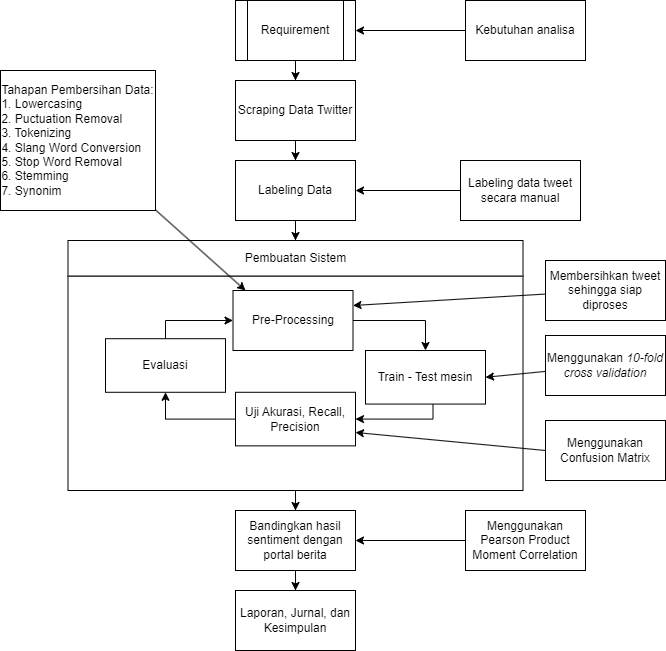

The diagram above was exported from draw.io. Its source (the exported page's mxGraphModel, read from the mxfile embedded in the PNG):
<mxGraphModel dx="1434" dy="788" grid="1" gridSize="10" guides="1" tooltips="1" connect="1" arrows="1" fold="1" page="1" pageScale="1" pageWidth="850" pageHeight="1100" background="#ffffff" math="0" shadow="0">
  <root>
    <mxCell id="0" />
    <mxCell id="1" parent="0" />
    <mxCell id="BmtpxCm17nPuDeNg8ant-48" value="" style="group" vertex="1" connectable="0" parent="1">
      <mxGeometry x="137.5" y="320" width="455" height="250" as="geometry" />
    </mxCell>
    <mxCell id="BmtpxCm17nPuDeNg8ant-49" value="Pembuatan Sistem" style="rounded=0;whiteSpace=wrap;html=1;" vertex="1" parent="BmtpxCm17nPuDeNg8ant-48">
      <mxGeometry width="455" height="35.714285714285715" as="geometry" />
    </mxCell>
    <mxCell id="BmtpxCm17nPuDeNg8ant-50" value="" style="rounded=0;whiteSpace=wrap;html=1;" vertex="1" parent="BmtpxCm17nPuDeNg8ant-48">
      <mxGeometry y="35.714285714285715" width="455" height="214.2857142857143" as="geometry" />
    </mxCell>
    <mxCell id="BmtpxCm17nPuDeNg8ant-51" value="Train - Test mesin" style="rounded=0;whiteSpace=wrap;html=1;" vertex="1" parent="BmtpxCm17nPuDeNg8ant-48">
      <mxGeometry x="297.5" y="109.99571428571429" width="120" height="53.57142857142858" as="geometry" />
    </mxCell>
    <mxCell id="BmtpxCm17nPuDeNg8ant-52" value="Uji Akurasi, Recall, Precision" style="rounded=0;whiteSpace=wrap;html=1;" vertex="1" parent="BmtpxCm17nPuDeNg8ant-48">
      <mxGeometry x="167.5" y="151.7857142857143" width="120" height="53.57142857142858" as="geometry" />
    </mxCell>
    <mxCell id="BmtpxCm17nPuDeNg8ant-53" style="edgeStyle=orthogonalEdgeStyle;rounded=0;orthogonalLoop=1;jettySize=auto;html=1;entryX=1;entryY=0.5;entryDx=0;entryDy=0;" edge="1" parent="BmtpxCm17nPuDeNg8ant-48" source="BmtpxCm17nPuDeNg8ant-51" target="BmtpxCm17nPuDeNg8ant-52">
      <mxGeometry relative="1" as="geometry">
        <Array as="points">
          <mxPoint x="365" y="178.57142857142858" />
        </Array>
      </mxGeometry>
    </mxCell>
    <mxCell id="BmtpxCm17nPuDeNg8ant-54" value="Evaluasi" style="rounded=0;whiteSpace=wrap;html=1;" vertex="1" parent="BmtpxCm17nPuDeNg8ant-48">
      <mxGeometry x="37.5" y="98.21428571428572" width="120" height="53.57142857142858" as="geometry" />
    </mxCell>
    <mxCell id="BmtpxCm17nPuDeNg8ant-55" style="edgeStyle=orthogonalEdgeStyle;rounded=0;orthogonalLoop=1;jettySize=auto;html=1;entryX=0.5;entryY=1;entryDx=0;entryDy=0;" edge="1" parent="BmtpxCm17nPuDeNg8ant-48" source="BmtpxCm17nPuDeNg8ant-52" target="BmtpxCm17nPuDeNg8ant-54">
      <mxGeometry relative="1" as="geometry" />
    </mxCell>
    <mxCell id="BmtpxCm17nPuDeNg8ant-56" value="Pre-Processing" style="rounded=0;whiteSpace=wrap;html=1;" vertex="1" parent="BmtpxCm17nPuDeNg8ant-48">
      <mxGeometry x="165" y="50" width="120" height="60" as="geometry" />
    </mxCell>
    <mxCell id="BmtpxCm17nPuDeNg8ant-57" style="edgeStyle=orthogonalEdgeStyle;rounded=0;orthogonalLoop=1;jettySize=auto;html=1;entryX=0.5;entryY=0;entryDx=0;entryDy=0;" edge="1" parent="BmtpxCm17nPuDeNg8ant-48" source="BmtpxCm17nPuDeNg8ant-56" target="BmtpxCm17nPuDeNg8ant-51">
      <mxGeometry relative="1" as="geometry" />
    </mxCell>
    <mxCell id="BmtpxCm17nPuDeNg8ant-58" style="edgeStyle=orthogonalEdgeStyle;rounded=0;orthogonalLoop=1;jettySize=auto;html=1;entryX=0;entryY=0.5;entryDx=0;entryDy=0;" edge="1" parent="BmtpxCm17nPuDeNg8ant-48" source="BmtpxCm17nPuDeNg8ant-54" target="BmtpxCm17nPuDeNg8ant-56">
      <mxGeometry relative="1" as="geometry">
        <Array as="points">
          <mxPoint x="97.5" y="100" />
        </Array>
      </mxGeometry>
    </mxCell>
    <mxCell id="BmtpxCm17nPuDeNg8ant-71" value="" style="edgeStyle=orthogonalEdgeStyle;rounded=0;orthogonalLoop=1;jettySize=auto;html=1;" edge="1" parent="1" source="BmtpxCm17nPuDeNg8ant-72" target="BmtpxCm17nPuDeNg8ant-76">
      <mxGeometry relative="1" as="geometry" />
    </mxCell>
    <mxCell id="BmtpxCm17nPuDeNg8ant-72" value="Requirement" style="shape=process;whiteSpace=wrap;html=1;backgroundOutline=1;" vertex="1" parent="1">
      <mxGeometry x="305" y="80" width="120" height="60" as="geometry" />
    </mxCell>
    <mxCell id="BmtpxCm17nPuDeNg8ant-73" value="" style="edgeStyle=orthogonalEdgeStyle;rounded=0;orthogonalLoop=1;jettySize=auto;html=1;" edge="1" parent="1" source="BmtpxCm17nPuDeNg8ant-74" target="BmtpxCm17nPuDeNg8ant-72">
      <mxGeometry relative="1" as="geometry" />
    </mxCell>
    <mxCell id="BmtpxCm17nPuDeNg8ant-74" value="Kebutuhan analisa" style="rounded=0;whiteSpace=wrap;html=1;" vertex="1" parent="1">
      <mxGeometry x="535" y="80" width="120" height="60" as="geometry" />
    </mxCell>
    <mxCell id="BmtpxCm17nPuDeNg8ant-75" value="" style="edgeStyle=orthogonalEdgeStyle;rounded=0;orthogonalLoop=1;jettySize=auto;html=1;" edge="1" parent="1" source="BmtpxCm17nPuDeNg8ant-76" target="BmtpxCm17nPuDeNg8ant-78">
      <mxGeometry relative="1" as="geometry" />
    </mxCell>
    <mxCell id="BmtpxCm17nPuDeNg8ant-76" value="Scraping Data Twitter" style="rounded=0;whiteSpace=wrap;html=1;" vertex="1" parent="1">
      <mxGeometry x="305" y="160" width="120" height="60" as="geometry" />
    </mxCell>
    <mxCell id="BmtpxCm17nPuDeNg8ant-77" value="" style="edgeStyle=orthogonalEdgeStyle;rounded=0;orthogonalLoop=1;jettySize=auto;html=1;" edge="1" parent="1" source="BmtpxCm17nPuDeNg8ant-78" target="BmtpxCm17nPuDeNg8ant-49">
      <mxGeometry relative="1" as="geometry" />
    </mxCell>
    <mxCell id="BmtpxCm17nPuDeNg8ant-78" value="Labeling Data" style="rounded=0;whiteSpace=wrap;html=1;" vertex="1" parent="1">
      <mxGeometry x="305" y="240" width="120" height="60" as="geometry" />
    </mxCell>
    <mxCell id="BmtpxCm17nPuDeNg8ant-79" style="rounded=0;orthogonalLoop=1;jettySize=auto;html=1;entryX=1;entryY=0.5;entryDx=0;entryDy=0;" edge="1" parent="1" source="BmtpxCm17nPuDeNg8ant-80" target="BmtpxCm17nPuDeNg8ant-51">
      <mxGeometry relative="1" as="geometry" />
    </mxCell>
    <mxCell id="BmtpxCm17nPuDeNg8ant-80" value="Menggunakan &lt;i style=&quot;&quot;&gt;10-fold cross validation&lt;/i&gt;" style="rounded=0;whiteSpace=wrap;html=1;" vertex="1" parent="1">
      <mxGeometry x="615" y="415" width="120" height="60" as="geometry" />
    </mxCell>
    <mxCell id="BmtpxCm17nPuDeNg8ant-81" value="" style="rounded=0;orthogonalLoop=1;jettySize=auto;html=1;entryX=1;entryY=0.75;entryDx=0;entryDy=0;exitX=0;exitY=0.5;exitDx=0;exitDy=0;" edge="1" parent="1" source="BmtpxCm17nPuDeNg8ant-82" target="BmtpxCm17nPuDeNg8ant-52">
      <mxGeometry relative="1" as="geometry" />
    </mxCell>
    <mxCell id="BmtpxCm17nPuDeNg8ant-82" value="Menggunakan Confusion Matrix" style="rounded=0;whiteSpace=wrap;html=1;" vertex="1" parent="1">
      <mxGeometry x="615" y="500" width="120" height="60" as="geometry" />
    </mxCell>
    <mxCell id="BmtpxCm17nPuDeNg8ant-83" value="Laporan, Jurnal, dan Kesimpulan" style="rounded=0;whiteSpace=wrap;html=1;" vertex="1" parent="1">
      <mxGeometry x="305" y="670" width="120" height="60" as="geometry" />
    </mxCell>
    <mxCell id="BmtpxCm17nPuDeNg8ant-84" value="" style="edgeStyle=orthogonalEdgeStyle;rounded=0;orthogonalLoop=1;jettySize=auto;html=1;" edge="1" parent="1" source="BmtpxCm17nPuDeNg8ant-85" target="BmtpxCm17nPuDeNg8ant-83">
      <mxGeometry relative="1" as="geometry" />
    </mxCell>
    <mxCell id="BmtpxCm17nPuDeNg8ant-85" value="Bandingkan hasil sentiment dengan portal berita" style="rounded=0;whiteSpace=wrap;html=1;" vertex="1" parent="1">
      <mxGeometry x="305" y="590" width="120" height="60" as="geometry" />
    </mxCell>
    <mxCell id="BmtpxCm17nPuDeNg8ant-86" value="" style="edgeStyle=orthogonalEdgeStyle;rounded=0;orthogonalLoop=1;jettySize=auto;html=1;" edge="1" parent="1" source="BmtpxCm17nPuDeNg8ant-50" target="BmtpxCm17nPuDeNg8ant-85">
      <mxGeometry relative="1" as="geometry" />
    </mxCell>
    <mxCell id="BmtpxCm17nPuDeNg8ant-87" style="rounded=0;orthogonalLoop=1;jettySize=auto;html=1;entryX=1;entryY=0.25;entryDx=0;entryDy=0;" edge="1" parent="1" source="BmtpxCm17nPuDeNg8ant-88" target="BmtpxCm17nPuDeNg8ant-56">
      <mxGeometry relative="1" as="geometry" />
    </mxCell>
    <mxCell id="BmtpxCm17nPuDeNg8ant-88" value="Membersihkan tweet sehingga siap diproses" style="rounded=0;whiteSpace=wrap;html=1;" vertex="1" parent="1">
      <mxGeometry x="615" y="340" width="120" height="60" as="geometry" />
    </mxCell>
    <mxCell id="BmtpxCm17nPuDeNg8ant-89" value="" style="edgeStyle=orthogonalEdgeStyle;rounded=0;orthogonalLoop=1;jettySize=auto;html=1;" edge="1" parent="1" source="BmtpxCm17nPuDeNg8ant-90" target="BmtpxCm17nPuDeNg8ant-78">
      <mxGeometry relative="1" as="geometry" />
    </mxCell>
    <mxCell id="BmtpxCm17nPuDeNg8ant-90" value="Labeling data tweet secara manual" style="rounded=0;whiteSpace=wrap;html=1;" vertex="1" parent="1">
      <mxGeometry x="530" y="240" width="120" height="60" as="geometry" />
    </mxCell>
    <mxCell id="BmtpxCm17nPuDeNg8ant-91" style="rounded=0;orthogonalLoop=1;jettySize=auto;html=1;entryX=0.104;entryY=0;entryDx=0;entryDy=0;entryPerimeter=0;" edge="1" parent="1" source="BmtpxCm17nPuDeNg8ant-92" target="BmtpxCm17nPuDeNg8ant-56">
      <mxGeometry relative="1" as="geometry" />
    </mxCell>
    <mxCell id="BmtpxCm17nPuDeNg8ant-92" value="&lt;div style=&quot;text-align: left;&quot;&gt;&lt;span style=&quot;background-color: initial;&quot;&gt;Tahapan Pembersihan Data:&lt;/span&gt;&lt;/div&gt;&lt;div style=&quot;text-align: left;&quot;&gt;&lt;span style=&quot;background-color: initial;&quot;&gt;1. Lowercasing&lt;/span&gt;&lt;/div&gt;&lt;div style=&quot;text-align: left;&quot;&gt;&lt;span style=&quot;background-color: initial;&quot;&gt;2. Puctuation Removal&lt;/span&gt;&lt;/div&gt;&lt;div style=&quot;text-align: left;&quot;&gt;&lt;span style=&quot;background-color: initial;&quot;&gt;3. Tokenizing&lt;/span&gt;&lt;/div&gt;&lt;div style=&quot;text-align: left;&quot;&gt;&lt;span style=&quot;background-color: initial;&quot;&gt;4. Slang Word Conversion&lt;/span&gt;&lt;/div&gt;&lt;div style=&quot;text-align: left;&quot;&gt;&lt;span style=&quot;background-color: initial;&quot;&gt;5. Stop Word Removal&lt;/span&gt;&lt;/div&gt;&lt;div style=&quot;text-align: left;&quot;&gt;&lt;span style=&quot;background-color: initial;&quot;&gt;6. Stemming&lt;/span&gt;&lt;/div&gt;&lt;div style=&quot;text-align: left;&quot;&gt;&lt;span style=&quot;background-color: initial;&quot;&gt;7. Synonim&lt;/span&gt;&lt;/div&gt;" style="rounded=0;whiteSpace=wrap;html=1;" vertex="1" parent="1">
      <mxGeometry x="70" y="150" width="155" height="140" as="geometry" />
    </mxCell>
    <mxCell id="BmtpxCm17nPuDeNg8ant-94" value="" style="edgeStyle=orthogonalEdgeStyle;rounded=0;orthogonalLoop=1;jettySize=auto;html=1;" edge="1" parent="1" source="BmtpxCm17nPuDeNg8ant-93" target="BmtpxCm17nPuDeNg8ant-85">
      <mxGeometry relative="1" as="geometry" />
    </mxCell>
    <mxCell id="BmtpxCm17nPuDeNg8ant-93" value="Menggunakan Pearson Product Moment Correlation" style="rounded=0;whiteSpace=wrap;html=1;" vertex="1" parent="1">
      <mxGeometry x="535" y="590" width="120" height="60" as="geometry" />
    </mxCell>
  </root>
</mxGraphModel>